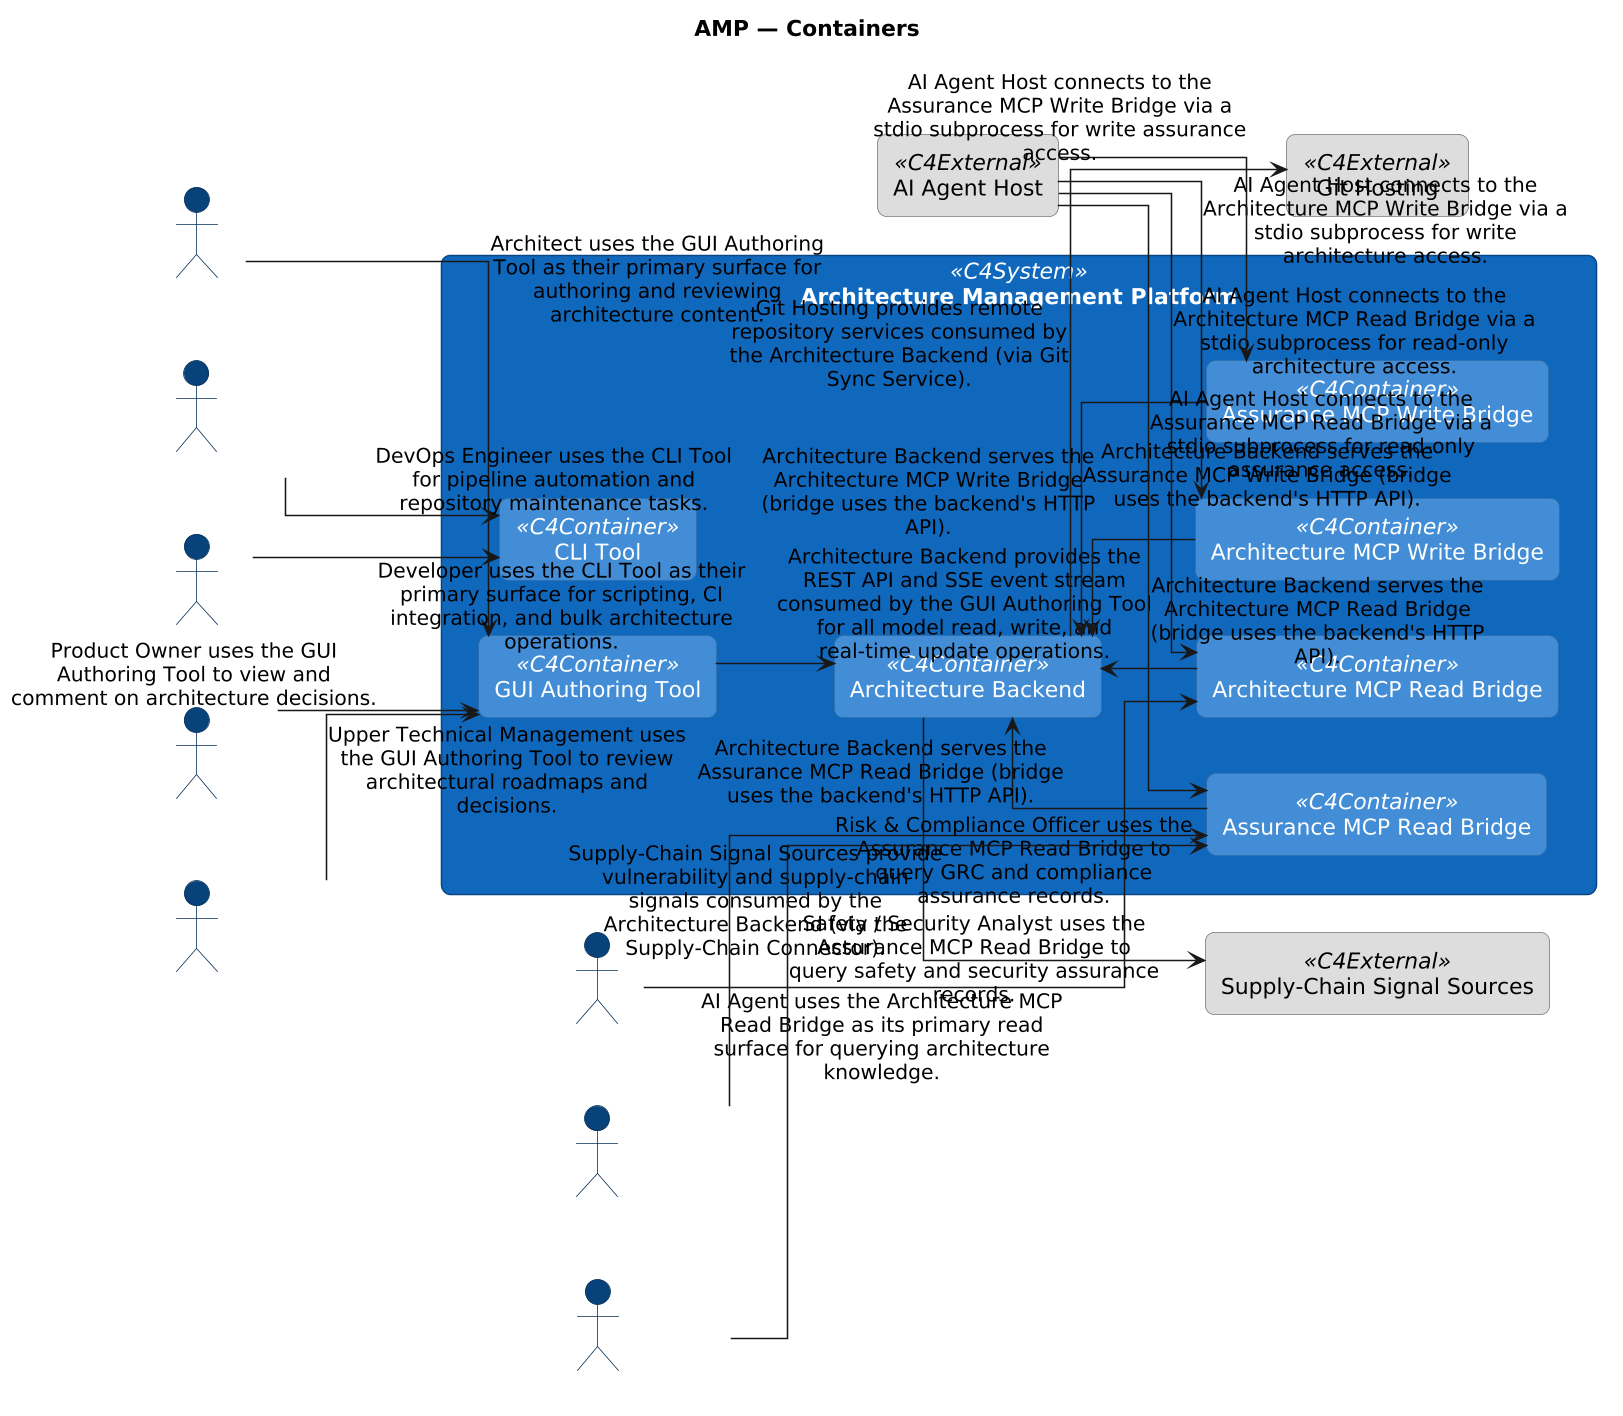

The diagram above was rendered by PlantUML. Its source (embedded in the PNG):
@startuml
skinparamlocked dpi 150
left to right direction
skinparam shadowing false
skinparam linetype ortho
skinparam defaultTextAlignment center
skinparam wrapWidth 240
skinparam maxMessageSize 240
skinparam rectangle {
  RoundCorner 12
  Padding 10
}
skinparam actor {
  BackgroundColor #08427b
  BorderColor #052e56
  FontColor white
}
skinparam rectangle<<C4System>> {
  BackgroundColor #1168bd
  BorderColor #0b4884
  FontColor white
}
skinparam rectangle<<C4Container>> {
  BackgroundColor #438dd5
  BorderColor #2f6da6
  FontColor white
}
skinparam rectangle<<C4Component>> {
  BackgroundColor #85bbf0
  BorderColor #5e98c8
  FontColor black
}
skinparam rectangle<<C4External>> {
  BackgroundColor #dddddd
  BorderColor #777777
  FontColor black
}

title AMP — Containers

rectangle "Architecture Management Platform" <<C4System>> as APP_hkrdtm {
  rectangle "CLI Tool" <<C4Container>> as APP_kjC6ex
  rectangle "GUI Authoring Tool" <<C4Container>> as APP_lmO0mp
  rectangle "Architecture Backend" <<C4Container>> as APP_OYEmP1
  rectangle "Architecture MCP Read Bridge" <<C4Container>> as APP_Ne0utf
  rectangle "Architecture MCP Write Bridge" <<C4Container>> as APP_etTj9M
  rectangle "Assurance MCP Read Bridge" <<C4Container>> as APP_iu_kKL
  rectangle "Assurance MCP Write Bridge" <<C4Container>> as APP_js9xHR
  APP_kjC6ex -[hidden]right- APP_lmO0mp
  APP_lmO0mp -[hidden]right- APP_OYEmP1
  APP_OYEmP1 -[hidden]right- APP_Ne0utf
  APP_Ne0utf -[hidden]right- APP_etTj9M
  APP_etTj9M -[hidden]right- APP_iu_kKL
  APP_iu_kKL -[hidden]right- APP_js9xHR

}

actor "Architect" as ACT_Nn7Oo7
actor "DevOps Engineer" as ACT_OLWiNc
actor "Developer" as ACT_Pp8Qq8
actor "Product Owner" as ACT_Rr9Ss9
actor "Upper Technical Management" as ACT_Ut1Vv1
rectangle "AI Agent Host" <<C4External>> as APP_v6AXNw
rectangle "Git Hosting" <<C4External>> as APP_Je9pmw
rectangle "Supply-Chain Signal Sources" <<C4External>> as APP_JqIBPJ
actor "AI Agent" as ROL_udXPfB
actor "Risk & Compliance Officer" as ROL_abNYhO
actor "Safety / Security Analyst" as ROL_yswDMB

ACT_Nn7Oo7 -[hidden]right- ACT_OLWiNc
ACT_OLWiNc -[hidden]right- ACT_Pp8Qq8
ACT_Pp8Qq8 -[hidden]right- ACT_Rr9Ss9
ACT_Rr9Ss9 -[hidden]right- ACT_Ut1Vv1
ACT_Ut1Vv1 -[hidden]right- ROL_udXPfB
ROL_udXPfB -[hidden]right- ROL_abNYhO
ROL_abNYhO -[hidden]right- ROL_yswDMB
ROL_yswDMB -[hidden]right- APP_hkrdtm
APP_hkrdtm -[hidden]right- APP_v6AXNw
APP_v6AXNw -[hidden]right- APP_Je9pmw
APP_Je9pmw -[hidden]right- APP_JqIBPJ


ACT_Nn7Oo7 --> APP_lmO0mp : Architect uses the GUI Authoring Tool as their primary surface for authoring and reviewing architecture content.
ACT_OLWiNc --> APP_kjC6ex : DevOps Engineer uses the CLI Tool for pipeline automation and repository maintenance tasks.
ACT_Pp8Qq8 --> APP_kjC6ex : Developer uses the CLI Tool as their primary surface for scripting, CI integration, and bulk architecture operations.
ACT_Rr9Ss9 --> APP_lmO0mp : Product Owner uses the GUI Authoring Tool to view and comment on architecture decisions.
ACT_Ut1Vv1 --> APP_lmO0mp : Upper Technical Management uses the GUI Authoring Tool to review architectural roadmaps and decisions.
APP_lmO0mp --> APP_OYEmP1 : Architecture Backend provides the REST API and SSE event stream consumed by the GUI Authoring Tool for all model read, write, and real-time update operations.
APP_Ne0utf --> APP_OYEmP1 : Architecture Backend serves the Architecture MCP Read Bridge (bridge uses the backend's HTTP API).
APP_etTj9M --> APP_OYEmP1 : Architecture Backend serves the Architecture MCP Write Bridge (bridge uses the backend's HTTP API).
APP_iu_kKL --> APP_OYEmP1 : Architecture Backend serves the Assurance MCP Read Bridge (bridge uses the backend's HTTP API).
APP_js9xHR --> APP_OYEmP1 : Architecture Backend serves the Assurance MCP Write Bridge (bridge uses the backend's HTTP API).
APP_v6AXNw --> APP_Ne0utf : AI Agent Host connects to the Architecture MCP Read Bridge via a stdio subprocess for read-only architecture access.
APP_v6AXNw --> APP_etTj9M : AI Agent Host connects to the Architecture MCP Write Bridge via a stdio subprocess for write architecture access.
APP_v6AXNw --> APP_iu_kKL : AI Agent Host connects to the Assurance MCP Read Bridge via a stdio subprocess for read-only assurance access.
APP_v6AXNw --> APP_js9xHR : AI Agent Host connects to the Assurance MCP Write Bridge via a stdio subprocess for write assurance access.
APP_OYEmP1 --> APP_Je9pmw : Git Hosting provides remote repository services consumed by the Architecture Backend (via Git Sync Service).
APP_OYEmP1 --> APP_JqIBPJ : Supply-Chain Signal Sources provide vulnerability and supply-chain signals consumed by the Architecture Backend (via the Supply-Chain Connector).
ROL_udXPfB --> APP_Ne0utf : AI Agent uses the Architecture MCP Read Bridge as its primary read surface for querying architecture knowledge.
ROL_abNYhO --> APP_iu_kKL : Risk & Compliance Officer uses the Assurance MCP Read Bridge to query GRC and compliance assurance records.
ROL_yswDMB --> APP_iu_kKL : Safety / Security Analyst uses the Assurance MCP Read Bridge to query safety and security assurance records.
@enduml